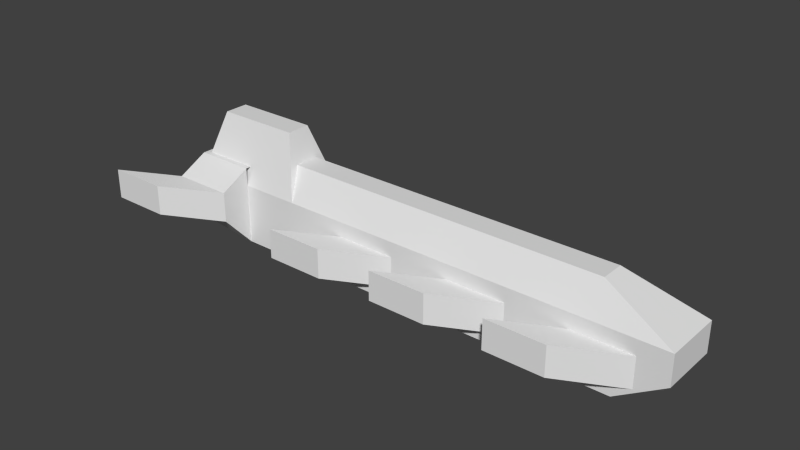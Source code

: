 # Source: frigate.blend  (saved by Blender 2.74.0; exported with 4.5.12 LTS)
import bpy
from mathutils import Matrix  # noqa: F401  (used for matrix-valued properties, if any)

bpy.ops.wm.read_factory_settings(use_empty=True)
scene = bpy.context.scene
scene.name = 'Scene'

# ---- collections
col_collection_1 = bpy.data.collections.new('Collection 1'); scene.collection.children.link(col_collection_1)

# ---- world
world_world = bpy.data.worlds.new('World'); scene.world = world_world
world_world.color = (0.05088, 0.05088, 0.05088)
world_world.use_sun_shadow = False
world_world.sun_shadow_jitter_overblur = 0.0
world_world.cycles.sampling_method = 'MANUAL'
world_world.cycles.sample_map_resolution = 256

# ---- meshes
me_cube_014 = bpy.data.meshes.new('Cube.014')
me_cube_014.from_pydata([(-1.0, 1.0, -1.0), (-1.0, 1.0, 1.0), (-1.0, -1.0, -1.0), (-1.0, -1.0, 1.0), (-3.0, 1.0, -1.0), (-3.0, 1.0, 1.0), (1.0, -1.0, -1.0), (1.0, -1.0, 1.0)], [], [(1, 3, 2, 0), (0, 2, 4), (5, 1, 0, 4), (1, 5, 3), (2, 3, 5, 4), (2, 0, 6), (0, 1, 7, 6), (7, 3, 2, 6), (3, 7, 1)])
me_cube_014.use_remesh_preserve_volume = False
me_cube_014.use_remesh_preserve_attributes = False
me_cube_014.use_mirror_vertex_groups = False
me_cube_014.update()
me_cube_013 = bpy.data.meshes.new('Cube.013')
me_cube_013.from_pydata([(-1.0, 1.0, -1.0), (-1.0, 1.0, 1.0), (-1.0, -1.0, -1.0), (-1.0, -1.0, 1.0), (-3.0, 1.0, -1.0), (-3.0, 1.0, 1.0), (1.0, -1.0, -1.0), (1.0, -1.0, 1.0)], [], [(1, 3, 2, 0), (0, 2, 4), (5, 1, 0, 4), (1, 5, 3), (2, 3, 5, 4), (2, 0, 6), (0, 1, 7, 6), (7, 3, 2, 6), (3, 7, 1)])
me_cube_013.use_remesh_preserve_volume = False
me_cube_013.use_remesh_preserve_attributes = False
me_cube_013.use_mirror_vertex_groups = False
me_cube_013.update()
me_cube_012 = bpy.data.meshes.new('Cube.012')
me_cube_012.from_pydata([(-1.0, 1.0, -1.0), (-1.0, 1.0, 1.0), (-1.0, -1.0, -1.0), (-1.0, -1.0, 1.0), (-3.0, 1.0, -1.0), (-3.0, 1.0, 1.0), (1.0, -1.0, -1.0), (1.0, -1.0, 1.0)], [], [(1, 3, 2, 0), (0, 2, 4), (5, 1, 0, 4), (1, 5, 3), (2, 3, 5, 4), (2, 0, 6), (0, 1, 7, 6), (7, 3, 2, 6), (3, 7, 1)])
me_cube_012.use_remesh_preserve_volume = False
me_cube_012.use_remesh_preserve_attributes = False
me_cube_012.use_mirror_vertex_groups = False
me_cube_012.update()
me_cube_011 = bpy.data.meshes.new('Cube.011')
me_cube_011.from_pydata([(-1.0, 1.0, -1.0), (-1.0, 1.0, 1.0), (-1.0, -1.0, -1.0), (-1.0, -1.0, 1.0), (-3.0, 1.0, -1.0), (-3.0, 1.0, 1.0), (1.0, -1.0, -1.0), (1.0, -1.0, 1.0)], [], [(1, 3, 2, 0), (0, 2, 4), (5, 1, 0, 4), (1, 5, 3), (2, 3, 5, 4), (2, 0, 6), (0, 1, 7, 6), (7, 3, 2, 6), (3, 7, 1)])
me_cube_011.use_remesh_preserve_volume = False
me_cube_011.use_remesh_preserve_attributes = False
me_cube_011.use_mirror_vertex_groups = False
me_cube_011.update()
me_cube_010 = bpy.data.meshes.new('Cube.010')
me_cube_010.from_pydata([(-1.0, 1.0, -1.0), (-1.0, 1.0, 1.0), (-1.0, -1.0, -1.0), (-1.0, -1.0, 1.0), (-3.0, 1.0, -1.0), (-3.0, 1.0, 1.0), (1.0, -1.0, -1.0), (1.0, -1.0, 1.0)], [], [(1, 3, 2, 0), (0, 2, 4), (5, 1, 0, 4), (1, 5, 3), (2, 3, 5, 4), (2, 0, 6), (0, 1, 7, 6), (7, 3, 2, 6), (3, 7, 1)])
me_cube_010.use_remesh_preserve_volume = False
me_cube_010.use_remesh_preserve_attributes = False
me_cube_010.use_mirror_vertex_groups = False
me_cube_010.update()
me_cube_009 = bpy.data.meshes.new('Cube.009')
me_cube_009.from_pydata([(-1.0, 1.0, -1.0), (-1.0, 1.0, 1.0), (-1.0, -1.0, -1.0), (-1.0, -1.0, 1.0), (-3.0, 1.0, -1.0), (-3.0, 1.0, 1.0), (1.0, -1.0, -1.0), (1.0, -1.0, 1.0)], [], [(1, 3, 2, 0), (0, 2, 4), (5, 1, 0, 4), (1, 5, 3), (2, 3, 5, 4), (2, 0, 6), (0, 1, 7, 6), (7, 3, 2, 6), (3, 7, 1)])
me_cube_009.use_remesh_preserve_volume = False
me_cube_009.use_remesh_preserve_attributes = False
me_cube_009.use_mirror_vertex_groups = False
me_cube_009.update()
me_cube_008 = bpy.data.meshes.new('Cube.008')
me_cube_008.from_pydata([(-1.0, 1.0, -1.0), (-1.0, 1.0, 1.0), (-1.0, -1.0, -1.0), (-1.0, -1.0, 1.0), (-3.0, 1.0, -1.0), (-3.0, 1.0, 1.0), (1.0, -1.0, -1.0), (1.0, -1.0, 1.0)], [], [(1, 3, 2, 0), (0, 2, 4), (5, 1, 0, 4), (1, 5, 3), (2, 3, 5, 4), (2, 0, 6), (0, 1, 7, 6), (7, 3, 2, 6), (3, 7, 1)])
me_cube_008.use_remesh_preserve_volume = False
me_cube_008.use_remesh_preserve_attributes = False
me_cube_008.use_mirror_vertex_groups = False
me_cube_008.update()
me_cube_006 = bpy.data.meshes.new('Cube.006')
me_cube_006.from_pydata([(-1.0, 1.0, -1.0), (-1.0, 1.0, 1.0), (-1.0, -1.0, -1.0), (-1.0, -1.0, 1.0), (-3.0, 1.0, -1.0), (-3.0, 1.0, 1.0), (1.0, -1.0, -1.0), (1.0, -1.0, 1.0)], [], [(1, 3, 2, 0), (0, 2, 4), (5, 1, 0, 4), (1, 5, 3), (2, 3, 5, 4), (2, 0, 6), (0, 1, 7, 6), (7, 3, 2, 6), (3, 7, 1)])
me_cube_006.use_remesh_preserve_volume = False
me_cube_006.use_remesh_preserve_attributes = False
me_cube_006.use_mirror_vertex_groups = False
me_cube_006.update()
me_cube_005 = bpy.data.meshes.new('Cube.005')
me_cube_005.from_pydata([(-1.0, -1.0, -1.0), (-0.7, -0.4, 1.0), (-1.0, 1.0, -1.0), (-0.7, 0.4, 1.0), (1.0, -1.0, -1.0), (0.7, -0.4, 1.0), (1.0, 1.0, -1.0), (0.7, 0.4, 1.0)], [], [(1, 3, 2, 0), (3, 7, 6, 2), (7, 5, 4, 6), (5, 1, 0, 4), (0, 2, 6, 4), (5, 7, 3, 1)])
_uv = me_cube_005.uv_layers.new(name='UVMap')
_uv.uv.foreach_set('vector', [0.0, 0.0, 1.0, 0.0, 1.0, 1.0, 0.0, 1.0, 0.0, 0.0, 1.0, 0.0, 1.0, 1.0, 0.0, 1.0, 0.0, 0.0, 1.0, 0.0, 1.0, 1.0, 0.0, 1.0, 0.0, 0.0, 1.0, 0.0, 1.0, 1.0, 0.0, 1.0, 0.0, 0.0, 1.0, 0.0, 1.0, 1.0, 0.0, 1.0, 0.0, 0.0, 1.0, 0.0, 1.0, 1.0, 0.0, 1.0])
me_cube_005.use_remesh_preserve_volume = False
me_cube_005.use_remesh_preserve_attributes = False
me_cube_005.use_mirror_vertex_groups = False
me_cube_005.update()
me_cube_004 = bpy.data.meshes.new('Cube.004')
me_cube_004.from_pydata([(-1.0, -1.0, -1.0), (-0.7, -0.4, 1.0), (-1.0, 1.0, -1.0), (-0.7, 0.4, 1.0), (1.0, -1.0, -1.0), (0.7, -0.4, 1.0), (1.0, 1.0, -1.0), (0.7, 0.4, 1.0)], [], [(1, 3, 2, 0), (3, 7, 6, 2), (7, 5, 4, 6), (5, 1, 0, 4), (0, 2, 6, 4), (5, 7, 3, 1)])
_uv = me_cube_004.uv_layers.new(name='UVMap')
_uv.uv.foreach_set('vector', [0.0, 0.0, 1.0, 0.0, 1.0, 1.0, 0.0, 1.0, 0.0, 0.0, 1.0, 0.0, 1.0, 1.0, 0.0, 1.0, 0.0, 0.0, 1.0, 0.0, 1.0, 1.0, 0.0, 1.0, 0.0, 0.0, 1.0, 0.0, 1.0, 1.0, 0.0, 1.0, 0.0, 0.0, 1.0, 0.0, 1.0, 1.0, 0.0, 1.0, 0.0, 0.0, 1.0, 0.0, 1.0, 1.0, 0.0, 1.0])
me_cube_004.use_remesh_preserve_volume = False
me_cube_004.use_remesh_preserve_attributes = False
me_cube_004.use_mirror_vertex_groups = False
me_cube_004.update()
me_cube_003 = bpy.data.meshes.new('Cube.003')
me_cube_003.from_pydata([(-1.0, -1.0, -0.5), (-1.0, -1.0, 0.5), (-1.0, 1.0, -0.5), (-1.0, 1.0, 0.5), (1.0, -1.0, -0.5), (1.0, -1.0, 0.5), (1.0, 1.0, -0.5), (1.0, 1.0, 0.6), (-1.0, -0.5, 1.0), (-1.0, 0.5, 1.0), (-1.0, 0.5, -1.0), (-1.0, -0.5, -1.0), (1.0, 0.5, 1.0), (1.0, -0.5, 1.0), (1.0, -0.5, -1.6), (1.0, 0.5, -1.6)], [], [(9, 3, 2, 10), (3, 7, 6, 2), (13, 5, 4, 14), (5, 1, 0, 4), (10, 2, 6, 15), (12, 7, 3, 9), (5, 13, 8, 1), (0, 11, 14, 4), (15, 14, 11, 10), (7, 12, 15, 6), (9, 10, 11, 8), (9, 8, 13, 12), (1, 8, 11, 0)])
me_cube_003.use_remesh_preserve_volume = False
me_cube_003.use_remesh_preserve_attributes = False
me_cube_003.use_mirror_vertex_groups = False
me_cube_003.update()
me_cube = bpy.data.meshes.new('Cube')
me_cube.from_pydata([(-0.875, -1.0, -1.0), (-0.875, -1.0, 1.0), (-0.875, 1.0, -1.0), (-0.875, 1.0, 1.0), (0.8, -1.0, -1.0), (1.0, -1.0, 1.0), (0.8, 1.0, -1.0), (1.0, 1.0, 1.0), (1.0, 1.0, 0.0), (1.0, -1.0, 0.0)], [], [(1, 3, 2, 0), (3, 7, 8, 6, 2), (5, 9, 8, 7), (5, 1, 0, 4, 9), (0, 2, 6, 4), (5, 7, 3, 1), (6, 8, 9, 4)])
_uv = me_cube.uv_layers.new(name='UVMap')
_uv.uv.foreach_set('vector', [0.0, 0.0, 1.0, 0.0, 1.0, 1.0, 0.0, 1.0, 0.0, 0.0, 1.0, 0.0, 1.0, 0.5, 1.0, 1.0, 0.0, 1.0, 0.0, 0.5, 0.0, 0.0, 1.0, 0.0, 0.0, 0.0, 0.0, 0.0, 1.0, 0.0, 1.0, 1.0, 0.0, 1.0, 0.0, 0.5, 0.0, 0.0, 1.0, 0.0, 1.0, 1.0, 0.0, 1.0, 0.0, 0.0, 1.0, 0.0, 1.0, 1.0, 0.0, 1.0, 1.0, 1.0, 1.0, 0.5, 0.0, 0.0, 0.0, 1.0])
me_cube.use_remesh_preserve_volume = False
me_cube.use_remesh_preserve_attributes = False
me_cube.use_mirror_vertex_groups = False
me_cube.update()

# ---- objects
ob_nacelle_l_007 = bpy.data.objects.new('Nacelle-l.007', me_cube_014)
ob_nacelle_l_006 = bpy.data.objects.new('Nacelle-l.006', me_cube_013)
ob_nacelle_l_005 = bpy.data.objects.new('Nacelle-l.005', me_cube_012)
ob_nacelle_l_004 = bpy.data.objects.new('Nacelle-l.004', me_cube_011)
ob_nacelle_l_003 = bpy.data.objects.new('Nacelle-l.003', me_cube_010)
ob_nacelle_l_002 = bpy.data.objects.new('Nacelle-l.002', me_cube_009)
ob_nacelle_l_001 = bpy.data.objects.new('Nacelle-l.001', me_cube_008)
ob_nacelle_l = bpy.data.objects.new('Nacelle-l', me_cube_006)
ob_bridge = bpy.data.objects.new('Bridge', me_cube_005)
ob_top = bpy.data.objects.new('Top', me_cube_004)
ob_engines = bpy.data.objects.new('Engines', me_cube_003)
ob_body = bpy.data.objects.new('Body', me_cube)

# ---- transforms, parenting, visibility, modifiers, constraints
ob_nacelle_l_007.location = (-4.0, 1.25, 0.3)
ob_nacelle_l_007.scale = (0.5, 0.25, 0.25)
ob_nacelle_l_007.lineart.crease_threshold = 0.0
ob_nacelle_l_006.location = (-4.0, -1.25, 0.3)
ob_nacelle_l_006.rotation_euler = (3.142, 0.0, 0.0)
ob_nacelle_l_006.scale = (0.5, 0.25, 0.25)
ob_nacelle_l_006.lineart.crease_threshold = 0.0
ob_nacelle_l_005.location = (3.0, -0.75, 0.0)
ob_nacelle_l_005.rotation_euler = (3.142, 0.0, 0.0)
ob_nacelle_l_005.scale = (0.5, 0.25, 0.25)
ob_nacelle_l_005.lineart.crease_threshold = 0.0
ob_nacelle_l_004.location = (1.0, -0.75, 0.0)
ob_nacelle_l_004.rotation_euler = (3.142, 0.0, 0.0)
ob_nacelle_l_004.scale = (0.5, 0.25, 0.25)
ob_nacelle_l_004.lineart.crease_threshold = 0.0
ob_nacelle_l_003.location = (-1.0, -0.75, 0.0)
ob_nacelle_l_003.rotation_euler = (3.142, 0.0, 0.0)
ob_nacelle_l_003.scale = (0.5, 0.25, 0.25)
ob_nacelle_l_003.lineart.crease_threshold = 0.0
ob_nacelle_l_002.location = (-1.0, 0.75, 0.0)
ob_nacelle_l_002.scale = (0.5, 0.25, 0.25)
ob_nacelle_l_002.lineart.crease_threshold = 0.0
ob_nacelle_l_001.location = (1.0, 0.75, 0.0)
ob_nacelle_l_001.scale = (0.5, 0.25, 0.25)
ob_nacelle_l_001.lineart.crease_threshold = 0.0
ob_nacelle_l.location = (3.0, 0.75, 0.0)
ob_nacelle_l.scale = (0.5, 0.25, 0.25)
ob_nacelle_l.lineart.crease_threshold = 0.0
ob_bridge.location = (-3.5, 0.0, 1.0)
ob_bridge.scale = (1.0, 0.5, 0.5)
ob_bridge.lineart.crease_threshold = 0.0
ob_top.location = (0.0, 0.0, 0.75)
ob_top.scale = (4.0, 0.5, 0.25)
ob_top.lineart.crease_threshold = 0.0
ob_engines.location = (-4.0, 0.0, 0.3)
ob_engines.scale = (0.5, 1.0, 0.5)
ob_engines.lineart.crease_threshold = 0.0
ob_body.location = (0.0, 0.0, 0.0)
ob_body.scale = (4.0, 0.5, 0.5)
ob_body.lineart.crease_threshold = 0.0

# ---- collection membership
col_collection_1.objects.link(ob_nacelle_l_007)
col_collection_1.objects.link(ob_nacelle_l_006)
col_collection_1.objects.link(ob_nacelle_l_005)
col_collection_1.objects.link(ob_nacelle_l_004)
col_collection_1.objects.link(ob_nacelle_l_003)
col_collection_1.objects.link(ob_nacelle_l_002)
col_collection_1.objects.link(ob_nacelle_l_001)
col_collection_1.objects.link(ob_nacelle_l)
col_collection_1.objects.link(ob_bridge)
col_collection_1.objects.link(ob_top)
col_collection_1.objects.link(ob_engines)
col_collection_1.objects.link(ob_body)

# ---- scene / render settings (as saved in the file)
scene.frame_start = 1; scene.frame_end = 250; scene.frame_set(22)
scene.render.engine = 'BLENDER_EEVEE_NEXT'
scene.render.resolution_percentage = 50
scene.render.dither_intensity = 0.0
scene.cycles.use_denoising = False
scene.cycles.samples = 10
scene.cycles.sampling_pattern = 'TABULATED_SOBOL'
scene.cycles.light_sampling_threshold = 0.0
scene.cycles.use_adaptive_sampling = False
scene.cycles.use_light_tree = False
scene.cycles.blur_glossy = 0.0
scene.cycles.pixel_filter_type = 'GAUSSIAN'
scene.cycles.sample_clamp_indirect = 0.0
scene.view_settings.view_transform = 'Standard'
bpy.context.view_layer.update()

# ---- added for rendering (the .blend has no active camera and no usable light): camera, sun
cam_auto = bpy.data.cameras.new('AutoCamera')
cam_auto.lens = 50.0
cam_auto.sensor_width = 36.0
cam_auto.clip_end = 1000.0
ob_auto_camera = bpy.data.objects.new('AutoCamera', cam_auto)
scene.collection.objects.link(ob_auto_camera)
ob_auto_camera.location = (8.65139, -11.2817, 8.02111)
ob_auto_camera.rotation_euler = (1.09748, -7.21219e-08, 0.694738)
scene.camera = ob_auto_camera
light_auto_sun = bpy.data.lights.new('AutoSun', 'SUN')
light_auto_sun.energy = 3.0
light_auto_sun.angle = 0.0523599
ob_auto_sun = bpy.data.objects.new('AutoSun', light_auto_sun)
scene.collection.objects.link(ob_auto_sun)
ob_auto_sun.rotation_euler = (0.872665, 0.174533, 0.523599)
bpy.context.view_layer.update()
